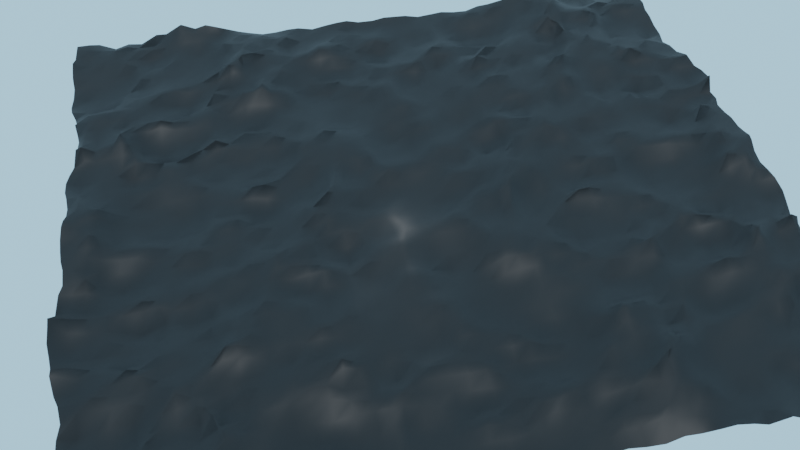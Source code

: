 # Source: Game-dev_ad_parte_1.blend  (saved by Blender 3.1.7; exported with 4.5.12 LTS)
import bpy
from mathutils import Matrix  # noqa: F401  (used for matrix-valued properties, if any)

bpy.ops.wm.read_factory_settings(use_empty=True)
scene = bpy.context.scene
scene.name = 'Scene'

# ---- collections
col_collection = bpy.data.collections.new('Collection'); scene.collection.children.link(col_collection)

# ---- materials (node trees are filled in below, after node groups)
mat_material_001 = bpy.data.materials.new('Material.001')

# ---- material node trees
mat_material_001.use_nodes = True; mat_material_001.node_tree.nodes.clear()
_N = mat_material_001.node_tree.nodes; _L = mat_material_001.node_tree.links
n0 = _N.new('ShaderNodeBsdfPrincipled'); n0.name = 'Principled BSDF'; n0.location = (10, 300)
n0.distribution = 'GGX'
n0.subsurface_method = 'RANDOM_WALK_SKIN'
n0.inputs[0].default_value = (0.0, 0.0, 0.0, 1.0)
n0.inputs[3].default_value = 1.45
n0.inputs[27].default_value = (0.0, 0.0, 0.0, 1.0)
n0.inputs[28].default_value = 1.0
n1 = _N.new('ShaderNodeOutputMaterial'); n1.name = 'Material Output'; n1.location = (300, 300)
_L.new(n0.outputs[0], n1.inputs[0])
n1.is_active_output = True

# ---- world
world_world = bpy.data.worlds.new('World'); scene.world = world_world
world_world.use_nodes = True; world_world.node_tree.nodes.clear()
_N = world_world.node_tree.nodes; _L = world_world.node_tree.links
n0 = _N.new('ShaderNodeOutputWorld'); n0.name = 'World Output'; n0.location = (300, 300)
n1 = _N.new('ShaderNodeBackground'); n1.name = 'Background'; n1.location = (10, 300)
n1.inputs[0].default_value = (0.4805, 0.7839, 1.0, 1.0)
_L.new(n1.outputs[0], n0.inputs[0])
n0.is_active_output = True
world_world.color = (0.05088, 0.05088, 0.05088)
world_world.use_sun_shadow = False
world_world.sun_shadow_jitter_overblur = 0.0

# ---- cameras
cam_camera = bpy.data.cameras.new('Camera')
cam_camera.ortho_scale = 7.314

# ---- lights
light_light = bpy.data.lights.new('Light', 'POINT')
light_light.transmission_factor = 0.0
light_light.energy = 1000.0
light_light.shadow_soft_size = 0.1
light_light.shadow_maximum_resolution = 0.006
light_light.use_absolute_resolution = True
light_sun = bpy.data.lights.new('Sun', 'SUN')
light_sun.transmission_factor = 0.0
light_sun.energy = 1.0
light_sun.shadow_soft_size = 0.125

# ---- meshes
me_plane = bpy.data.meshes.new('Plane')
me_plane.from_pydata([(-1.0, -1.0, 0.0), (1.0, -1.0, 0.0), (-1.0, 1.0, 0.0), (1.0, 1.0, 0.0)], [], [(0, 1, 3, 2)])
_uv = me_plane.uv_layers.new(name='UVMap')
_uv.uv.foreach_set('vector', [0.0, 0.0, 1.0, 0.0, 1.0, 1.0, 0.0, 1.0])
me_plane.materials.append(mat_material_001)
me_plane.use_remesh_fix_poles = True
me_plane.use_remesh_preserve_attributes = False
me_plane.update()

# ---- objects
ob_light = bpy.data.objects.new('Light', light_light)
ob_camera = bpy.data.objects.new('Camera', cam_camera)
ob_plane = bpy.data.objects.new('Plane', me_plane)
ob_sun = bpy.data.objects.new('Sun', light_sun)

# ---- transforms, parenting, visibility, modifiers, constraints
ob_light.location = (4.076, 1.005, 5.904)
ob_light.rotation_euler = (0.6503, 0.05522, 1.866)
ob_light.lock_rotations_4d = False
ob_light.empty_display_type = 'ARROWS'
ob_light.color = (0.0, 0.0, 0.0, 0.0)
ob_light.lineart.crease_threshold = 0.0
ob_camera.location = (40.77, 205.7, 166.5)
ob_camera.rotation_euler = (0.8684, 0.01434, 2.958)
ob_camera.lock_rotations_4d = False
ob_camera.empty_display_type = 'ARROWS'
ob_camera.color = (0.0, 0.0, 0.0, 0.0)
ob_camera.display_type = 'WIRE'
ob_camera.lineart.crease_threshold = 0.0
ob_plane.location = (0.0, 0.0, 0.0)
ob_plane.scale = (5.401, 5.401, 5.401)
_m = ob_plane.modifiers.new('Ocean', 'OCEAN')
_m.spatial_size = 31
_m.spectrum = 'PIERSON_MOSKOWITZ'
ob_sun.location = (0.0, 0.0, 190.7)

# ---- collection membership
col_collection.objects.link(ob_light)
col_collection.objects.link(ob_camera)
col_collection.objects.link(ob_plane)
col_collection.objects.link(ob_sun)

# ---- scene / render settings (as saved in the file)
scene.camera = ob_camera
scene.frame_start = 1; scene.frame_end = 250; scene.frame_set(0)
scene.render.engine = 'CYCLES'
scene.cycles.sampling_pattern = 'TABULATED_SOBOL'
scene.cycles.use_light_tree = False
scene.view_settings.view_transform = 'Filmic'
bpy.context.view_layer.update()
